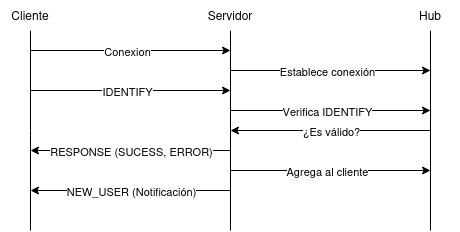

The diagram above was exported from draw.io. Its source (the exported page's mxGraphModel, read from the mxfile embedded in the PNG):
<mxGraphModel dx="642" dy="310" grid="1" gridSize="10" guides="1" tooltips="1" connect="1" arrows="1" fold="1" page="1" pageScale="1" pageWidth="827" pageHeight="1169" math="0" shadow="0">
  <root>
    <mxCell id="0" />
    <mxCell id="1" parent="0" />
    <mxCell id="em_Vo8tnIz2iRVXmuvBs-1" edge="1" parent="1" style="endArrow=none;html=1;rounded=0;" value="">
      <mxGeometry height="50" relative="1" width="50" as="geometry">
        <Array as="points">
          <mxPoint x="200" y="300" />
        </Array>
        <mxPoint x="200" y="400" as="sourcePoint" />
        <mxPoint x="200" y="200" as="targetPoint" />
      </mxGeometry>
    </mxCell>
    <mxCell id="em_Vo8tnIz2iRVXmuvBs-2" edge="1" parent="1" style="endArrow=none;html=1;rounded=0;" value="">
      <mxGeometry height="50" relative="1" width="50" as="geometry">
        <Array as="points">
          <mxPoint x="400" y="300" />
        </Array>
        <mxPoint x="400" y="400" as="sourcePoint" />
        <mxPoint x="400" y="200" as="targetPoint" />
      </mxGeometry>
    </mxCell>
    <mxCell id="em_Vo8tnIz2iRVXmuvBs-3" edge="1" parent="1" style="endArrow=none;html=1;rounded=0;" value="">
      <mxGeometry height="50" relative="1" width="50" as="geometry">
        <mxPoint x="600" y="400" as="sourcePoint" />
        <mxPoint x="600" y="200" as="targetPoint" />
      </mxGeometry>
    </mxCell>
    <mxCell id="J13eZCqq8kcFTBLP53RD-1" edge="1" parent="1" style="endArrow=classic;html=1;rounded=0;" value="">
      <mxGeometry relative="1" as="geometry">
        <mxPoint x="200" y="220" as="sourcePoint" />
        <mxPoint x="400" y="220" as="targetPoint" />
      </mxGeometry>
    </mxCell>
    <mxCell id="J13eZCqq8kcFTBLP53RD-2" connectable="0" parent="J13eZCqq8kcFTBLP53RD-1" style="edgeLabel;resizable=0;html=1;;align=center;verticalAlign=middle;" value="Label" vertex="1">
      <mxGeometry relative="1" as="geometry" />
    </mxCell>
    <mxCell id="J13eZCqq8kcFTBLP53RD-3" connectable="0" parent="J13eZCqq8kcFTBLP53RD-1" style="edgeLabel;html=1;align=center;verticalAlign=middle;resizable=0;points=[];" value="Conexion" vertex="1">
      <mxGeometry relative="1" x="-0.04" as="geometry">
        <mxPoint as="offset" />
      </mxGeometry>
    </mxCell>
    <mxCell id="J13eZCqq8kcFTBLP53RD-4" edge="1" parent="1" style="endArrow=classic;html=1;rounded=0;" value="">
      <mxGeometry relative="1" as="geometry">
        <mxPoint x="200" y="260" as="sourcePoint" />
        <mxPoint x="400" y="260" as="targetPoint" />
      </mxGeometry>
    </mxCell>
    <mxCell id="J13eZCqq8kcFTBLP53RD-5" connectable="0" parent="J13eZCqq8kcFTBLP53RD-4" style="edgeLabel;resizable=0;html=1;;align=center;verticalAlign=middle;" value="Label" vertex="1">
      <mxGeometry relative="1" as="geometry" />
    </mxCell>
    <mxCell id="J13eZCqq8kcFTBLP53RD-6" connectable="0" parent="J13eZCqq8kcFTBLP53RD-4" style="edgeLabel;html=1;align=center;verticalAlign=middle;resizable=0;points=[];" value="IDENTIFY" vertex="1">
      <mxGeometry relative="1" x="-0.04" as="geometry">
        <mxPoint as="offset" />
      </mxGeometry>
    </mxCell>
    <mxCell id="J13eZCqq8kcFTBLP53RD-7" edge="1" parent="1" style="endArrow=classic;html=1;rounded=0;" value="">
      <mxGeometry relative="1" as="geometry">
        <mxPoint x="400" y="240" as="sourcePoint" />
        <mxPoint x="600" y="240" as="targetPoint" />
      </mxGeometry>
    </mxCell>
    <mxCell id="J13eZCqq8kcFTBLP53RD-8" connectable="0" parent="J13eZCqq8kcFTBLP53RD-7" style="edgeLabel;resizable=0;html=1;;align=center;verticalAlign=middle;" value="Label" vertex="1">
      <mxGeometry relative="1" as="geometry" />
    </mxCell>
    <mxCell id="J13eZCqq8kcFTBLP53RD-9" connectable="0" parent="J13eZCqq8kcFTBLP53RD-7" style="edgeLabel;html=1;align=center;verticalAlign=middle;resizable=0;points=[];" value="Establece conexión" vertex="1">
      <mxGeometry relative="1" x="-0.04" as="geometry">
        <mxPoint as="offset" />
      </mxGeometry>
    </mxCell>
    <mxCell id="J13eZCqq8kcFTBLP53RD-10" edge="1" parent="1" style="endArrow=classic;html=1;rounded=0;" value="">
      <mxGeometry relative="1" as="geometry">
        <mxPoint x="400" y="280" as="sourcePoint" />
        <mxPoint x="600" y="280" as="targetPoint" />
      </mxGeometry>
    </mxCell>
    <mxCell id="J13eZCqq8kcFTBLP53RD-11" connectable="0" parent="J13eZCqq8kcFTBLP53RD-10" style="edgeLabel;resizable=0;html=1;;align=center;verticalAlign=middle;" value="Label" vertex="1">
      <mxGeometry relative="1" as="geometry" />
    </mxCell>
    <mxCell id="J13eZCqq8kcFTBLP53RD-12" connectable="0" parent="J13eZCqq8kcFTBLP53RD-10" style="edgeLabel;html=1;align=center;verticalAlign=middle;resizable=0;points=[];" value="Verifica IDENTIFY" vertex="1">
      <mxGeometry relative="1" x="-0.04" as="geometry">
        <mxPoint as="offset" />
      </mxGeometry>
    </mxCell>
    <mxCell id="J13eZCqq8kcFTBLP53RD-13" parent="1" style="text;html=1;whiteSpace=wrap;strokeColor=none;fillColor=none;align=center;verticalAlign=middle;rounded=0;" value="Cliente" vertex="1">
      <mxGeometry height="30" width="60" x="170" y="170" as="geometry" />
    </mxCell>
    <mxCell id="J13eZCqq8kcFTBLP53RD-14" parent="1" style="text;html=1;whiteSpace=wrap;strokeColor=none;fillColor=none;align=center;verticalAlign=middle;rounded=0;" value="Servidor" vertex="1">
      <mxGeometry height="30" width="60" x="370" y="170" as="geometry" />
    </mxCell>
    <mxCell id="J13eZCqq8kcFTBLP53RD-15" parent="1" style="text;html=1;whiteSpace=wrap;strokeColor=none;fillColor=none;align=center;verticalAlign=middle;rounded=0;" value="Hub" vertex="1">
      <mxGeometry height="30" width="60" x="570" y="170" as="geometry" />
    </mxCell>
    <mxCell id="J13eZCqq8kcFTBLP53RD-16" edge="1" parent="1" style="endArrow=classic;html=1;rounded=0;" value="">
      <mxGeometry relative="1" as="geometry">
        <Array as="points">
          <mxPoint x="520" y="300" />
        </Array>
        <mxPoint x="600" y="300" as="sourcePoint" />
        <mxPoint x="400" y="300" as="targetPoint" />
      </mxGeometry>
    </mxCell>
    <mxCell id="J13eZCqq8kcFTBLP53RD-17" connectable="0" parent="J13eZCqq8kcFTBLP53RD-16" style="edgeLabel;resizable=0;html=1;;align=center;verticalAlign=middle;" value="¿Es válido?" vertex="1">
      <mxGeometry relative="1" as="geometry" />
    </mxCell>
    <mxCell id="J13eZCqq8kcFTBLP53RD-18" edge="1" parent="1" style="endArrow=classic;html=1;rounded=0;" value="">
      <mxGeometry relative="1" as="geometry">
        <Array as="points">
          <mxPoint x="320" y="320" />
        </Array>
        <mxPoint x="400" y="320" as="sourcePoint" />
        <mxPoint x="200" y="320" as="targetPoint" />
      </mxGeometry>
    </mxCell>
    <mxCell id="J13eZCqq8kcFTBLP53RD-19" connectable="0" parent="J13eZCqq8kcFTBLP53RD-18" style="edgeLabel;resizable=0;html=1;;align=center;verticalAlign=middle;" value="RESPONSE (SUCESS, ERROR)" vertex="1">
      <mxGeometry relative="1" as="geometry" />
    </mxCell>
    <mxCell id="J13eZCqq8kcFTBLP53RD-20" edge="1" parent="1" style="endArrow=classic;html=1;rounded=0;" value="">
      <mxGeometry relative="1" as="geometry">
        <Array as="points">
          <mxPoint x="320" y="360" />
        </Array>
        <mxPoint x="400" y="360" as="sourcePoint" />
        <mxPoint x="200" y="360" as="targetPoint" />
      </mxGeometry>
    </mxCell>
    <mxCell id="J13eZCqq8kcFTBLP53RD-21" connectable="0" parent="J13eZCqq8kcFTBLP53RD-20" style="edgeLabel;resizable=0;html=1;;align=center;verticalAlign=middle;" value="NEW_USER (Notificación)" vertex="1">
      <mxGeometry relative="1" as="geometry" />
    </mxCell>
    <mxCell id="J13eZCqq8kcFTBLP53RD-22" edge="1" parent="1" style="endArrow=classic;html=1;rounded=0;" value="">
      <mxGeometry relative="1" as="geometry">
        <mxPoint x="400" y="340" as="sourcePoint" />
        <mxPoint x="600" y="340" as="targetPoint" />
      </mxGeometry>
    </mxCell>
    <mxCell id="J13eZCqq8kcFTBLP53RD-23" connectable="0" parent="J13eZCqq8kcFTBLP53RD-22" style="edgeLabel;resizable=0;html=1;;align=center;verticalAlign=middle;" value="Label" vertex="1">
      <mxGeometry relative="1" as="geometry" />
    </mxCell>
    <mxCell id="J13eZCqq8kcFTBLP53RD-24" connectable="0" parent="J13eZCqq8kcFTBLP53RD-22" style="edgeLabel;html=1;align=center;verticalAlign=middle;resizable=0;points=[];" value="Agrega al cliente" vertex="1">
      <mxGeometry relative="1" x="-0.04" as="geometry">
        <mxPoint as="offset" />
      </mxGeometry>
    </mxCell>
  </root>
</mxGraphModel>